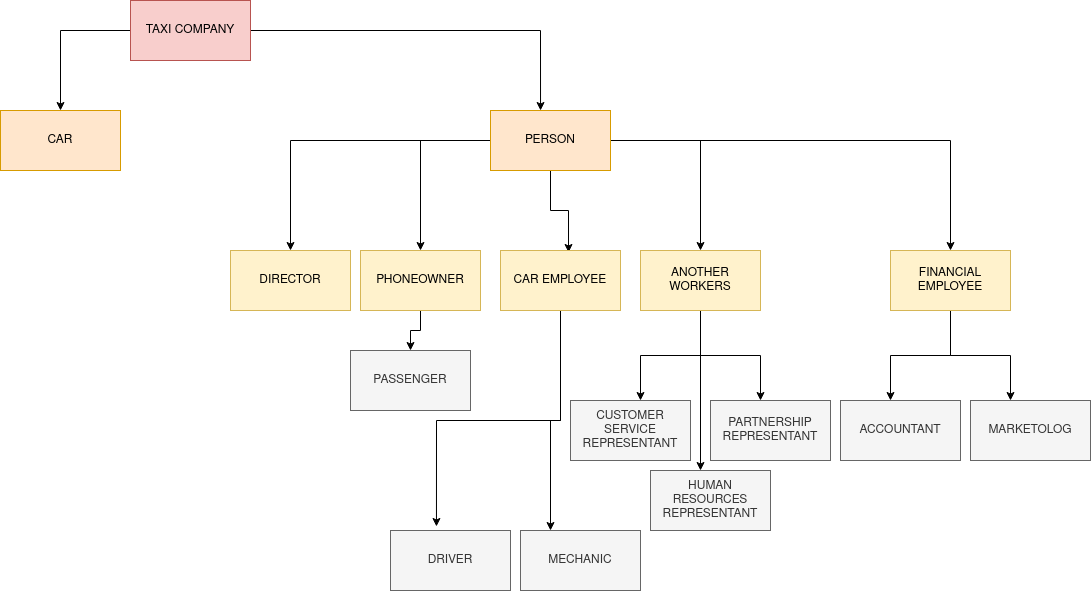

The diagram above was exported from draw.io. Its source (the exported page's mxGraphModel, read from the mxfile embedded in the PNG):
<mxGraphModel dx="1348" dy="793" grid="1" gridSize="10" guides="1" tooltips="1" connect="1" arrows="1" fold="1" page="1" pageScale="1" pageWidth="3300" pageHeight="4681" math="0" shadow="0">
  <root>
    <mxCell id="0" />
    <mxCell id="1" parent="0" />
    <mxCell id="tLaFtBncUh1r1Vi_H_ub-8" style="edgeStyle=orthogonalEdgeStyle;rounded=0;orthogonalLoop=1;jettySize=auto;html=1;entryX=0.417;entryY=0;entryDx=0;entryDy=0;entryPerimeter=0;" edge="1" parent="1" source="tLaFtBncUh1r1Vi_H_ub-5" target="tLaFtBncUh1r1Vi_H_ub-10">
      <mxGeometry relative="1" as="geometry">
        <mxPoint x="1040" y="170" as="targetPoint" />
      </mxGeometry>
    </mxCell>
    <mxCell id="tLaFtBncUh1r1Vi_H_ub-49" value="" style="edgeStyle=orthogonalEdgeStyle;rounded=0;orthogonalLoop=1;jettySize=auto;html=1;" edge="1" parent="1" source="tLaFtBncUh1r1Vi_H_ub-5" target="tLaFtBncUh1r1Vi_H_ub-48">
      <mxGeometry relative="1" as="geometry" />
    </mxCell>
    <mxCell id="tLaFtBncUh1r1Vi_H_ub-5" value="TAXI COMPANY" style="rounded=0;whiteSpace=wrap;html=1;fillColor=#f8cecc;strokeColor=#b85450;" vertex="1" parent="1">
      <mxGeometry x="540" y="80" width="120" height="60" as="geometry" />
    </mxCell>
    <mxCell id="tLaFtBncUh1r1Vi_H_ub-12" value="" style="edgeStyle=orthogonalEdgeStyle;rounded=0;orthogonalLoop=1;jettySize=auto;html=1;" edge="1" parent="1" source="tLaFtBncUh1r1Vi_H_ub-10" target="tLaFtBncUh1r1Vi_H_ub-11">
      <mxGeometry relative="1" as="geometry" />
    </mxCell>
    <mxCell id="tLaFtBncUh1r1Vi_H_ub-14" value="" style="edgeStyle=orthogonalEdgeStyle;rounded=0;orthogonalLoop=1;jettySize=auto;html=1;" edge="1" parent="1" source="tLaFtBncUh1r1Vi_H_ub-10" target="tLaFtBncUh1r1Vi_H_ub-13">
      <mxGeometry relative="1" as="geometry" />
    </mxCell>
    <mxCell id="tLaFtBncUh1r1Vi_H_ub-15" style="edgeStyle=orthogonalEdgeStyle;rounded=0;orthogonalLoop=1;jettySize=auto;html=1;entryX=0.567;entryY=0.033;entryDx=0;entryDy=0;entryPerimeter=0;" edge="1" parent="1" source="tLaFtBncUh1r1Vi_H_ub-10" target="tLaFtBncUh1r1Vi_H_ub-16">
      <mxGeometry relative="1" as="geometry">
        <mxPoint x="1050" y="330" as="targetPoint" />
      </mxGeometry>
    </mxCell>
    <mxCell id="tLaFtBncUh1r1Vi_H_ub-20" value="" style="edgeStyle=orthogonalEdgeStyle;rounded=0;orthogonalLoop=1;jettySize=auto;html=1;" edge="1" parent="1" source="tLaFtBncUh1r1Vi_H_ub-10" target="tLaFtBncUh1r1Vi_H_ub-19">
      <mxGeometry relative="1" as="geometry" />
    </mxCell>
    <mxCell id="tLaFtBncUh1r1Vi_H_ub-34" style="edgeStyle=orthogonalEdgeStyle;rounded=0;orthogonalLoop=1;jettySize=auto;html=1;" edge="1" parent="1" source="tLaFtBncUh1r1Vi_H_ub-10" target="tLaFtBncUh1r1Vi_H_ub-18">
      <mxGeometry relative="1" as="geometry" />
    </mxCell>
    <mxCell id="tLaFtBncUh1r1Vi_H_ub-10" value="PERSON" style="rounded=0;whiteSpace=wrap;html=1;fillColor=#ffe6cc;strokeColor=#d79b00;" vertex="1" parent="1">
      <mxGeometry x="900" y="190" width="120" height="60" as="geometry" />
    </mxCell>
    <mxCell id="tLaFtBncUh1r1Vi_H_ub-11" value="DIRECTOR" style="rounded=0;whiteSpace=wrap;html=1;fillColor=#fff2cc;strokeColor=#d6b656;" vertex="1" parent="1">
      <mxGeometry x="640" y="330" width="120" height="60" as="geometry" />
    </mxCell>
    <mxCell id="tLaFtBncUh1r1Vi_H_ub-23" value="" style="edgeStyle=orthogonalEdgeStyle;rounded=0;orthogonalLoop=1;jettySize=auto;html=1;" edge="1" parent="1" source="tLaFtBncUh1r1Vi_H_ub-13" target="tLaFtBncUh1r1Vi_H_ub-22">
      <mxGeometry relative="1" as="geometry" />
    </mxCell>
    <mxCell id="tLaFtBncUh1r1Vi_H_ub-13" value="PHONEOWNER" style="rounded=0;whiteSpace=wrap;html=1;fillColor=#fff2cc;strokeColor=#d6b656;" vertex="1" parent="1">
      <mxGeometry x="770" y="330" width="120" height="60" as="geometry" />
    </mxCell>
    <mxCell id="tLaFtBncUh1r1Vi_H_ub-32" style="edgeStyle=orthogonalEdgeStyle;rounded=0;orthogonalLoop=1;jettySize=auto;html=1;entryX=0.383;entryY=-0.067;entryDx=0;entryDy=0;entryPerimeter=0;" edge="1" parent="1" source="tLaFtBncUh1r1Vi_H_ub-16" target="tLaFtBncUh1r1Vi_H_ub-26">
      <mxGeometry relative="1" as="geometry" />
    </mxCell>
    <mxCell id="tLaFtBncUh1r1Vi_H_ub-33" style="edgeStyle=orthogonalEdgeStyle;rounded=0;orthogonalLoop=1;jettySize=auto;html=1;entryX=0.25;entryY=0;entryDx=0;entryDy=0;" edge="1" parent="1" source="tLaFtBncUh1r1Vi_H_ub-16" target="tLaFtBncUh1r1Vi_H_ub-27">
      <mxGeometry relative="1" as="geometry" />
    </mxCell>
    <mxCell id="tLaFtBncUh1r1Vi_H_ub-16" value="CAR EMPLOYEE" style="rounded=0;whiteSpace=wrap;html=1;fillColor=#fff2cc;strokeColor=#d6b656;" vertex="1" parent="1">
      <mxGeometry x="910" y="330" width="120" height="60" as="geometry" />
    </mxCell>
    <mxCell id="tLaFtBncUh1r1Vi_H_ub-35" style="edgeStyle=orthogonalEdgeStyle;rounded=0;orthogonalLoop=1;jettySize=auto;html=1;" edge="1" parent="1" source="tLaFtBncUh1r1Vi_H_ub-18">
      <mxGeometry relative="1" as="geometry">
        <mxPoint x="1050" y="480" as="targetPoint" />
      </mxGeometry>
    </mxCell>
    <mxCell id="tLaFtBncUh1r1Vi_H_ub-36" style="edgeStyle=orthogonalEdgeStyle;rounded=0;orthogonalLoop=1;jettySize=auto;html=1;" edge="1" parent="1" source="tLaFtBncUh1r1Vi_H_ub-18">
      <mxGeometry relative="1" as="geometry">
        <mxPoint x="1170" y="480" as="targetPoint" />
      </mxGeometry>
    </mxCell>
    <mxCell id="tLaFtBncUh1r1Vi_H_ub-39" style="edgeStyle=orthogonalEdgeStyle;rounded=0;orthogonalLoop=1;jettySize=auto;html=1;" edge="1" parent="1" source="tLaFtBncUh1r1Vi_H_ub-18">
      <mxGeometry relative="1" as="geometry">
        <mxPoint x="1110" y="550" as="targetPoint" />
      </mxGeometry>
    </mxCell>
    <mxCell id="tLaFtBncUh1r1Vi_H_ub-18" value="ANOTHER WORKERS" style="rounded=0;whiteSpace=wrap;html=1;fillColor=#fff2cc;strokeColor=#d6b656;" vertex="1" parent="1">
      <mxGeometry x="1050" y="330" width="120" height="60" as="geometry" />
    </mxCell>
    <mxCell id="tLaFtBncUh1r1Vi_H_ub-42" style="edgeStyle=orthogonalEdgeStyle;rounded=0;orthogonalLoop=1;jettySize=auto;html=1;" edge="1" parent="1" source="tLaFtBncUh1r1Vi_H_ub-19">
      <mxGeometry relative="1" as="geometry">
        <mxPoint x="1300" y="480" as="targetPoint" />
      </mxGeometry>
    </mxCell>
    <mxCell id="tLaFtBncUh1r1Vi_H_ub-43" style="edgeStyle=orthogonalEdgeStyle;rounded=0;orthogonalLoop=1;jettySize=auto;html=1;" edge="1" parent="1" source="tLaFtBncUh1r1Vi_H_ub-19">
      <mxGeometry relative="1" as="geometry">
        <mxPoint x="1420" y="480" as="targetPoint" />
      </mxGeometry>
    </mxCell>
    <mxCell id="tLaFtBncUh1r1Vi_H_ub-19" value="FINANCIAL EMPLOYEE" style="rounded=0;whiteSpace=wrap;html=1;fillColor=#fff2cc;strokeColor=#d6b656;" vertex="1" parent="1">
      <mxGeometry x="1300" y="330" width="120" height="60" as="geometry" />
    </mxCell>
    <mxCell id="tLaFtBncUh1r1Vi_H_ub-22" value="PASSENGER" style="rounded=0;whiteSpace=wrap;html=1;fillColor=#f5f5f5;fontColor=#333333;strokeColor=#666666;" vertex="1" parent="1">
      <mxGeometry x="760" y="430" width="120" height="60" as="geometry" />
    </mxCell>
    <mxCell id="tLaFtBncUh1r1Vi_H_ub-26" value="DRIVER" style="rounded=0;whiteSpace=wrap;html=1;fillColor=#f5f5f5;fontColor=#333333;strokeColor=#666666;" vertex="1" parent="1">
      <mxGeometry x="800" y="610" width="120" height="60" as="geometry" />
    </mxCell>
    <mxCell id="tLaFtBncUh1r1Vi_H_ub-27" value="MECHANIC" style="rounded=0;whiteSpace=wrap;html=1;fillColor=#f5f5f5;fontColor=#333333;strokeColor=#666666;" vertex="1" parent="1">
      <mxGeometry x="930" y="610" width="120" height="60" as="geometry" />
    </mxCell>
    <mxCell id="tLaFtBncUh1r1Vi_H_ub-37" value="CUSTOMER SERVICE REPRESENTANT" style="rounded=0;whiteSpace=wrap;html=1;fillColor=#f5f5f5;fontColor=#333333;strokeColor=#666666;" vertex="1" parent="1">
      <mxGeometry x="980" y="480" width="120" height="60" as="geometry" />
    </mxCell>
    <mxCell id="tLaFtBncUh1r1Vi_H_ub-38" value="PARTNERSHIP REPRESENTANT" style="rounded=0;whiteSpace=wrap;html=1;fillColor=#f5f5f5;fontColor=#333333;strokeColor=#666666;" vertex="1" parent="1">
      <mxGeometry x="1120" y="480" width="120" height="60" as="geometry" />
    </mxCell>
    <mxCell id="tLaFtBncUh1r1Vi_H_ub-40" value="HUMAN RESOURCES REPRESENTANT" style="rounded=0;whiteSpace=wrap;html=1;fillColor=#f5f5f5;fontColor=#333333;strokeColor=#666666;" vertex="1" parent="1">
      <mxGeometry x="1060" y="550" width="120" height="60" as="geometry" />
    </mxCell>
    <mxCell id="tLaFtBncUh1r1Vi_H_ub-44" value="ACCOUNTANT" style="rounded=0;whiteSpace=wrap;html=1;fillColor=#f5f5f5;fontColor=#333333;strokeColor=#666666;" vertex="1" parent="1">
      <mxGeometry x="1250" y="480" width="120" height="60" as="geometry" />
    </mxCell>
    <mxCell id="tLaFtBncUh1r1Vi_H_ub-45" value="MARKETOLOG" style="rounded=0;whiteSpace=wrap;html=1;fillColor=#f5f5f5;fontColor=#333333;strokeColor=#666666;" vertex="1" parent="1">
      <mxGeometry x="1380" y="480" width="120" height="60" as="geometry" />
    </mxCell>
    <mxCell id="tLaFtBncUh1r1Vi_H_ub-48" value="CAR" style="rounded=0;whiteSpace=wrap;html=1;fillColor=#ffe6cc;strokeColor=#d79b00;" vertex="1" parent="1">
      <mxGeometry x="410" y="190" width="120" height="60" as="geometry" />
    </mxCell>
  </root>
</mxGraphModel>